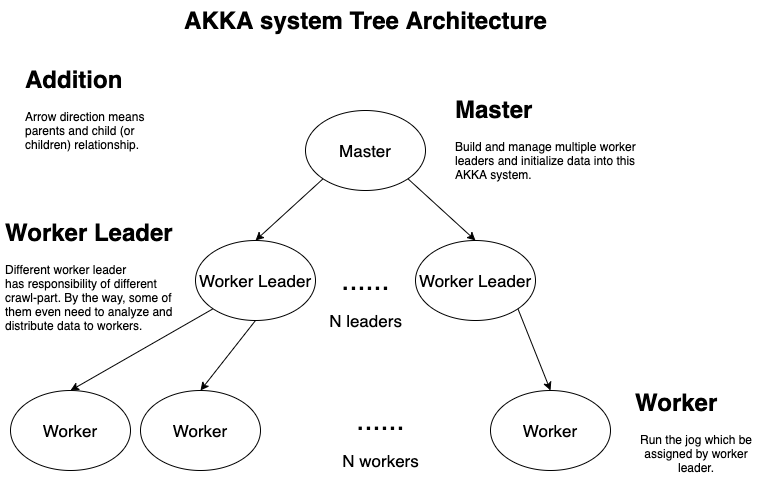

The diagram above was exported from draw.io. Its source (the exported page's mxGraphModel, read from the mxfile embedded in the PNG):
<mxGraphModel dx="824" dy="461" grid="1" gridSize="10" guides="1" tooltips="1" connect="1" arrows="1" fold="1" page="1" pageScale="1" pageWidth="850" pageHeight="1100" math="0" shadow="0">
  <root>
    <mxCell id="nRp54PboAwUfOk66g98_-0" />
    <mxCell id="nRp54PboAwUfOk66g98_-1" parent="nRp54PboAwUfOk66g98_-0" />
    <mxCell id="Xfpd0cLHetFSyhoRtbsE-0" value="&lt;font style=&quot;font-size: 17px&quot;&gt;Master&lt;/font&gt;" style="ellipse;whiteSpace=wrap;html=1;" vertex="1" parent="nRp54PboAwUfOk66g98_-1">
      <mxGeometry x="365" y="210" width="120" height="80" as="geometry" />
    </mxCell>
    <mxCell id="Xfpd0cLHetFSyhoRtbsE-1" value="&lt;font style=&quot;font-size: 17px&quot;&gt;Worker Leader&lt;/font&gt;" style="ellipse;whiteSpace=wrap;html=1;" vertex="1" parent="nRp54PboAwUfOk66g98_-1">
      <mxGeometry x="255" y="340" width="120" height="80" as="geometry" />
    </mxCell>
    <mxCell id="Xfpd0cLHetFSyhoRtbsE-2" value="&lt;font style=&quot;font-size: 17px&quot;&gt;Worker&lt;br&gt;&lt;/font&gt;" style="ellipse;whiteSpace=wrap;html=1;" vertex="1" parent="nRp54PboAwUfOk66g98_-1">
      <mxGeometry x="550" y="490" width="120" height="80" as="geometry" />
    </mxCell>
    <mxCell id="Xfpd0cLHetFSyhoRtbsE-3" value="&lt;font style=&quot;font-size: 17px&quot;&gt;Worker&lt;br&gt;&lt;/font&gt;" style="ellipse;whiteSpace=wrap;html=1;" vertex="1" parent="nRp54PboAwUfOk66g98_-1">
      <mxGeometry x="200" y="490" width="120" height="80" as="geometry" />
    </mxCell>
    <mxCell id="Xfpd0cLHetFSyhoRtbsE-4" value="&lt;font style=&quot;font-size: 17px&quot;&gt;Worker&lt;br&gt;&lt;/font&gt;" style="ellipse;whiteSpace=wrap;html=1;" vertex="1" parent="nRp54PboAwUfOk66g98_-1">
      <mxGeometry x="70" y="490" width="120" height="80" as="geometry" />
    </mxCell>
    <mxCell id="Xfpd0cLHetFSyhoRtbsE-5" value="&lt;font style=&quot;font-size: 17px&quot;&gt;Worker Leader&lt;/font&gt;" style="ellipse;whiteSpace=wrap;html=1;" vertex="1" parent="nRp54PboAwUfOk66g98_-1">
      <mxGeometry x="475" y="340" width="120" height="80" as="geometry" />
    </mxCell>
    <mxCell id="Xfpd0cLHetFSyhoRtbsE-6" value="" style="endArrow=classic;html=1;strokeColor=#000000;exitX=0;exitY=1;exitDx=0;exitDy=0;entryX=0.5;entryY=0;entryDx=0;entryDy=0;" edge="1" parent="nRp54PboAwUfOk66g98_-1" source="Xfpd0cLHetFSyhoRtbsE-0" target="Xfpd0cLHetFSyhoRtbsE-1">
      <mxGeometry width="50" height="50" relative="1" as="geometry">
        <mxPoint x="370" y="440" as="sourcePoint" />
        <mxPoint x="420" y="390" as="targetPoint" />
      </mxGeometry>
    </mxCell>
    <mxCell id="Xfpd0cLHetFSyhoRtbsE-7" value="" style="endArrow=classic;html=1;strokeColor=#000000;exitX=1;exitY=1;exitDx=0;exitDy=0;entryX=0.5;entryY=0;entryDx=0;entryDy=0;" edge="1" parent="nRp54PboAwUfOk66g98_-1" source="Xfpd0cLHetFSyhoRtbsE-0" target="Xfpd0cLHetFSyhoRtbsE-5">
      <mxGeometry width="50" height="50" relative="1" as="geometry">
        <mxPoint x="370" y="440" as="sourcePoint" />
        <mxPoint x="420" y="390" as="targetPoint" />
      </mxGeometry>
    </mxCell>
    <mxCell id="Xfpd0cLHetFSyhoRtbsE-8" value="" style="endArrow=classic;html=1;strokeColor=#000000;exitX=0;exitY=1;exitDx=0;exitDy=0;entryX=0.5;entryY=0;entryDx=0;entryDy=0;" edge="1" parent="nRp54PboAwUfOk66g98_-1" source="Xfpd0cLHetFSyhoRtbsE-1" target="Xfpd0cLHetFSyhoRtbsE-4">
      <mxGeometry width="50" height="50" relative="1" as="geometry">
        <mxPoint x="370" y="440" as="sourcePoint" />
        <mxPoint x="420" y="390" as="targetPoint" />
      </mxGeometry>
    </mxCell>
    <mxCell id="Xfpd0cLHetFSyhoRtbsE-9" value="" style="endArrow=classic;html=1;strokeColor=#000000;exitX=0.5;exitY=1;exitDx=0;exitDy=0;entryX=0.5;entryY=0;entryDx=0;entryDy=0;" edge="1" parent="nRp54PboAwUfOk66g98_-1" source="Xfpd0cLHetFSyhoRtbsE-1" target="Xfpd0cLHetFSyhoRtbsE-3">
      <mxGeometry width="50" height="50" relative="1" as="geometry">
        <mxPoint x="290" y="430" as="sourcePoint" />
        <mxPoint x="420" y="390" as="targetPoint" />
      </mxGeometry>
    </mxCell>
    <mxCell id="Xfpd0cLHetFSyhoRtbsE-10" value="" style="endArrow=classic;html=1;strokeColor=#000000;exitX=1;exitY=1;exitDx=0;exitDy=0;entryX=0.5;entryY=0;entryDx=0;entryDy=0;" edge="1" parent="nRp54PboAwUfOk66g98_-1" source="Xfpd0cLHetFSyhoRtbsE-5" target="Xfpd0cLHetFSyhoRtbsE-2">
      <mxGeometry width="50" height="50" relative="1" as="geometry">
        <mxPoint x="370" y="440" as="sourcePoint" />
        <mxPoint x="420" y="390" as="targetPoint" />
      </mxGeometry>
    </mxCell>
    <mxCell id="7_pSVX0v9mNaN4ARXHnA-0" value="&lt;font style=&quot;font-size: 29px&quot;&gt;......&lt;/font&gt;" style="text;html=1;align=center;verticalAlign=middle;resizable=0;points=[];autosize=1;" vertex="1" parent="nRp54PboAwUfOk66g98_-1">
      <mxGeometry x="395" y="370" width="60" height="20" as="geometry" />
    </mxCell>
    <mxCell id="7_pSVX0v9mNaN4ARXHnA-1" value="&lt;font style=&quot;font-size: 29px&quot;&gt;......&lt;/font&gt;" style="text;html=1;align=center;verticalAlign=middle;resizable=0;points=[];autosize=1;" vertex="1" parent="nRp54PboAwUfOk66g98_-1">
      <mxGeometry x="410" y="510" width="60" height="20" as="geometry" />
    </mxCell>
    <mxCell id="7_pSVX0v9mNaN4ARXHnA-3" value="&lt;font style=&quot;font-size: 17px&quot;&gt;N leaders&lt;/font&gt;" style="text;html=1;align=center;verticalAlign=middle;resizable=0;points=[];autosize=1;" vertex="1" parent="nRp54PboAwUfOk66g98_-1">
      <mxGeometry x="380" y="410" width="90" height="20" as="geometry" />
    </mxCell>
    <mxCell id="7_pSVX0v9mNaN4ARXHnA-4" value="&lt;font style=&quot;font-size: 17px&quot;&gt;N workers&lt;/font&gt;" style="text;html=1;align=center;verticalAlign=middle;resizable=0;points=[];autosize=1;" vertex="1" parent="nRp54PboAwUfOk66g98_-1">
      <mxGeometry x="395" y="550" width="90" height="20" as="geometry" />
    </mxCell>
    <mxCell id="6Vq_GbD4ixjJHF_WHdaE-1" value="AKKA system Tree Architecture" style="text;strokeColor=none;fillColor=none;html=1;fontSize=24;fontStyle=1;verticalAlign=middle;align=center;" vertex="1" parent="nRp54PboAwUfOk66g98_-1">
      <mxGeometry x="375" y="100" width="100" height="40" as="geometry" />
    </mxCell>
    <mxCell id="6Vq_GbD4ixjJHF_WHdaE-2" value="&lt;h1&gt;Worker Leader&lt;/h1&gt;&lt;p&gt;&lt;span style=&quot;text-align: center&quot;&gt;Different worker leader has&amp;nbsp;&lt;/span&gt;&lt;span style=&quot;text-align: center&quot;&gt;responsibility of different crawl-part. By the way, some of them even need to analyze and distribute data to workers.&lt;/span&gt;&lt;/p&gt;&lt;p&gt;&lt;span style=&quot;text-align: center&quot;&gt;&lt;br&gt;&lt;/span&gt;&lt;/p&gt;" style="text;html=1;strokeColor=none;fillColor=none;spacing=5;spacingTop=-20;whiteSpace=wrap;overflow=hidden;rounded=0;" vertex="1" parent="nRp54PboAwUfOk66g98_-1">
      <mxGeometry x="60" y="312.5" width="180" height="137.5" as="geometry" />
    </mxCell>
    <mxCell id="6Vq_GbD4ixjJHF_WHdaE-3" value="&lt;h1&gt;Worker&lt;/h1&gt;&lt;p style=&quot;text-align: center&quot;&gt;Run the jog which be assigned by worker leader.&lt;/p&gt;" style="text;html=1;strokeColor=none;fillColor=none;spacing=5;spacingTop=-20;whiteSpace=wrap;overflow=hidden;rounded=0;" vertex="1" parent="nRp54PboAwUfOk66g98_-1">
      <mxGeometry x="690" y="482.5" width="130" height="95" as="geometry" />
    </mxCell>
    <mxCell id="6Vq_GbD4ixjJHF_WHdaE-4" value="&lt;h1&gt;Master&lt;/h1&gt;&lt;p&gt;Build and manage multiple worker leaders and initialize data into this AKKA system.&lt;/p&gt;" style="text;html=1;strokeColor=none;fillColor=none;spacing=5;spacingTop=-20;whiteSpace=wrap;overflow=hidden;rounded=0;" vertex="1" parent="nRp54PboAwUfOk66g98_-1">
      <mxGeometry x="510" y="190" width="190" height="120" as="geometry" />
    </mxCell>
    <mxCell id="EKSvfzwBaPaTSyb7J6Wg-2" value="&lt;h1&gt;Addition&lt;/h1&gt;&lt;p&gt;Arrow direction means parents and child (or children) relationship.&lt;/p&gt;" style="text;html=1;strokeColor=none;fillColor=none;spacing=5;spacingTop=-20;whiteSpace=wrap;overflow=hidden;rounded=0;" vertex="1" parent="nRp54PboAwUfOk66g98_-1">
      <mxGeometry x="80" y="160" width="130" height="100" as="geometry" />
    </mxCell>
  </root>
</mxGraphModel>